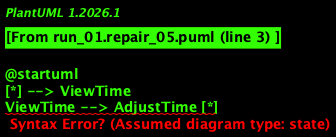

The diagram above was rendered by PlantUML. Its source (embedded in the PNG):
@startuml
[*] --> ViewTime
ViewTime --> AdjustTime [*]
AdjustTime --> IncreaseHour [*]
IncreaseHour --> IncreaseMinutes [*]
IncreaseMinutes --> AlarmHour [*]
AlarmHour --> AlarmMinutes [*]
AlarmMinutes --> SetAlarm [*]
SetAlarm --> TriggerAlarm [when set alarm time matches current time]
TriggerAlarm --> StopAlarm [*]
StopAlarm --> TurnOffLight [*]
TurnOnLight --> TurnOffLight [*]
TurnOffLight --> [*]

@enduml